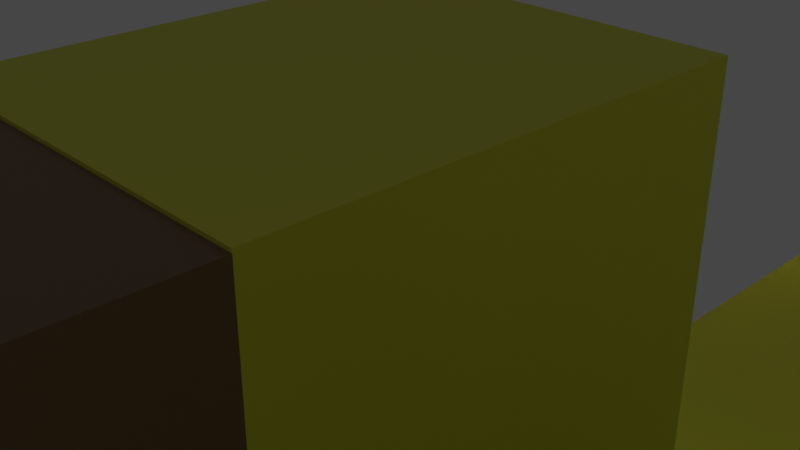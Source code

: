 # Source: Character.blend  (saved by Blender 3.6.13; exported with 4.5.12 LTS)
import bpy
from mathutils import Matrix  # noqa: F401  (used for matrix-valued properties, if any)

bpy.ops.wm.read_factory_settings(use_empty=True)
scene = bpy.context.scene
scene.name = 'Scene'

# ---- collections
col_collection = bpy.data.collections.new('Collection'); scene.collection.children.link(col_collection)

# ---- materials (node trees are filled in below, after node groups)
mat_pelaje_amarillo_001 = bpy.data.materials.new('Pelaje amarillo.001')
mat_pelaje_amarillo_001.use_transparent_shadow = False
mat_pelaje_cafe_001 = bpy.data.materials.new('pelaje cafe.001')
mat_pelaje_cafe_001.use_transparent_shadow = False
mat_ojob_001 = bpy.data.materials.new('OjoB.001')
mat_ojob_001.use_transparent_shadow = False
mat_cachete_001 = bpy.data.materials.new('Cachete.001')
mat_cachete_001.use_transparent_shadow = False
mat_boca_001 = bpy.data.materials.new('Boca.001')
mat_boca_001.use_transparent_shadow = False
mat_lengua_001 = bpy.data.materials.new('Lengua.001')
mat_lengua_001.use_transparent_shadow = False

# ---- material node trees
mat_pelaje_amarillo_001.use_nodes = True; mat_pelaje_amarillo_001.node_tree.nodes.clear()
_N = mat_pelaje_amarillo_001.node_tree.nodes; _L = mat_pelaje_amarillo_001.node_tree.links
n0 = _N.new('ShaderNodeBsdfPrincipled'); n0.name = 'Principled BSDF'; n0.location = (10, 300)
n0.distribution = 'GGX'
n0.subsurface_method = 'RANDOM_WALK_SKIN'
n0.inputs[0].default_value = (0.7889, 0.8, 0.05829, 1.0)
n0.inputs[3].default_value = 1.45
n0.inputs[27].default_value = (0.0, 0.0, 0.0, 1.0)
n0.inputs[28].default_value = 1.0
n1 = _N.new('ShaderNodeOutputMaterial'); n1.name = 'Material Output'; n1.location = (300, 300)
_L.new(n0.outputs[0], n1.inputs[0])
n1.is_active_output = True
mat_pelaje_cafe_001.use_nodes = True; mat_pelaje_cafe_001.node_tree.nodes.clear()
_N = mat_pelaje_cafe_001.node_tree.nodes; _L = mat_pelaje_cafe_001.node_tree.links
n0 = _N.new('ShaderNodeBsdfPrincipled'); n0.name = 'Principled BSDF'; n0.location = (10, 300)
n0.distribution = 'GGX'
n0.subsurface_method = 'RANDOM_WALK_SKIN'
n0.inputs[0].default_value = (0.2529, 0.1446, 0.074, 1.0)
n0.inputs[3].default_value = 1.45
n0.inputs[27].default_value = (0.0, 0.0, 0.0, 1.0)
n0.inputs[28].default_value = 1.0
n1 = _N.new('ShaderNodeOutputMaterial'); n1.name = 'Material Output'; n1.location = (300, 300)
_L.new(n0.outputs[0], n1.inputs[0])
n1.is_active_output = True
mat_ojob_001.use_nodes = True; mat_ojob_001.node_tree.nodes.clear()
_N = mat_ojob_001.node_tree.nodes; _L = mat_ojob_001.node_tree.links
n0 = _N.new('ShaderNodeBsdfPrincipled'); n0.name = 'Principled BSDF'; n0.location = (10, 300)
n0.distribution = 'GGX'
n0.subsurface_method = 'RANDOM_WALK_SKIN'
n0.inputs[0].default_value = (0.0, 0.0, 0.0, 1.0)
n0.inputs[3].default_value = 1.45
n0.inputs[27].default_value = (0.0, 0.0, 0.0, 1.0)
n0.inputs[28].default_value = 1.0
n1 = _N.new('ShaderNodeOutputMaterial'); n1.name = 'Material Output'; n1.location = (300, 300)
_L.new(n0.outputs[0], n1.inputs[0])
n1.is_active_output = True
mat_cachete_001.use_nodes = True; mat_cachete_001.node_tree.nodes.clear()
_N = mat_cachete_001.node_tree.nodes; _L = mat_cachete_001.node_tree.links
n0 = _N.new('ShaderNodeBsdfPrincipled'); n0.name = 'Principled BSDF'; n0.location = (10, 300)
n0.distribution = 'GGX'
n0.subsurface_method = 'RANDOM_WALK_SKIN'
n0.inputs[0].default_value = (0.8, 0.001864, 0.002757, 1.0)
n0.inputs[3].default_value = 1.45
n0.inputs[27].default_value = (0.0, 0.0, 0.0, 1.0)
n0.inputs[28].default_value = 1.0
n1 = _N.new('ShaderNodeOutputMaterial'); n1.name = 'Material Output'; n1.location = (300, 300)
_L.new(n0.outputs[0], n1.inputs[0])
n1.is_active_output = True
mat_boca_001.use_nodes = True; mat_boca_001.node_tree.nodes.clear()
_N = mat_boca_001.node_tree.nodes; _L = mat_boca_001.node_tree.links
n0 = _N.new('ShaderNodeBsdfPrincipled'); n0.name = 'Principled BSDF'; n0.location = (10, 300)
n0.distribution = 'GGX'
n0.subsurface_method = 'RANDOM_WALK_SKIN'
n0.inputs[0].default_value = (0.06071, 0.003966, 0.008878, 1.0)
n0.inputs[3].default_value = 1.45
n0.inputs[27].default_value = (0.0, 0.0, 0.0, 1.0)
n0.inputs[28].default_value = 1.0
n1 = _N.new('ShaderNodeOutputMaterial'); n1.name = 'Material Output'; n1.location = (300, 300)
_L.new(n0.outputs[0], n1.inputs[0])
n1.is_active_output = True
mat_lengua_001.use_nodes = True; mat_lengua_001.node_tree.nodes.clear()
_N = mat_lengua_001.node_tree.nodes; _L = mat_lengua_001.node_tree.links
n0 = _N.new('ShaderNodeBsdfPrincipled'); n0.name = 'Principled BSDF'; n0.location = (10, 300)
n0.distribution = 'GGX'
n0.subsurface_method = 'RANDOM_WALK_SKIN'
n0.inputs[0].default_value = (0.8, 0.0, 0.02526, 1.0)
n0.inputs[3].default_value = 1.45
n0.inputs[27].default_value = (0.0, 0.0, 0.0, 1.0)
n0.inputs[28].default_value = 1.0
n1 = _N.new('ShaderNodeOutputMaterial'); n1.name = 'Material Output'; n1.location = (300, 300)
_L.new(n0.outputs[0], n1.inputs[0])
n1.is_active_output = True

# ---- world
world_world = bpy.data.worlds.new('World'); scene.world = world_world
world_world.use_nodes = True; world_world.node_tree.nodes.clear()
_N = world_world.node_tree.nodes; _L = world_world.node_tree.links
n0 = _N.new('ShaderNodeOutputWorld'); n0.name = 'World Output'; n0.location = (300, 300)
n1 = _N.new('ShaderNodeBackground'); n1.name = 'Background'; n1.location = (10, 300)
n1.inputs[0].default_value = (0.05088, 0.05088, 0.05088, 1.0)
_L.new(n1.outputs[0], n0.inputs[0])
n0.is_active_output = True
world_world.color = (0.05088, 0.05088, 0.05088)
world_world.use_sun_shadow = False
world_world.sun_shadow_jitter_overblur = 0.0

# ---- cameras
cam_camera = bpy.data.cameras.new('Camera')
cam_camera.clip_end = 100.0
cam_camera.ortho_scale = 7.314

# ---- lights
light_light = bpy.data.lights.new('Light', 'POINT')
light_light.transmission_factor = 0.0
light_light.energy = 1000.0
light_light.shadow_soft_size = 0.1
light_light.shadow_maximum_resolution = 0.006
light_light.use_absolute_resolution = True

# ---- meshes
me_cube = bpy.data.meshes.new('Cube')
me_cube.from_pydata([(-2.166, 4.78, 0.7643), (-2.16, 4.78, 3.734), (-2.166, -4.78, 0.7643), (-2.16, -4.78, 3.734), (2.197, 4.78, 0.755), (2.203, 4.78, 3.725), (2.197, -4.78, 0.755), (2.203, -4.78, 3.725), (1.631, -3.772, -0.7721), (1.634, -3.772, 0.7562), (1.631, -4.424, -0.7721), (1.634, -4.424, 0.7562), (2.203, -5.581, 3.725), (2.025, -5.759, 3.547), (2.019, -5.759, 0.9333), (2.197, -5.581, 0.755), (-2.166, -5.581, 0.7643), (-1.988, -5.759, 0.9418), (-1.982, -5.759, 3.556), (-2.16, -5.581, 3.734), (0.7668, -4.424, 0.7581), (0.7635, -4.424, -0.7703), (0.7668, -3.772, 0.7581), (0.7635, -3.772, -0.7703), (-0.7592, -4.463, 0.8267), (-0.7627, -4.463, -0.814), (-0.7592, -3.853, 0.8267), (-0.7627, -3.853, -0.814), (-1.644, -4.463, 0.8286), (-1.648, -4.463, -0.8098), (-1.644, -3.853, 0.8286), (-1.648, -3.853, -0.8098), (2.203, 0.0, 3.725), (-2.166, 0.0, 0.7643), (2.197, 0.0, 0.755), (-2.16, 0.0, 3.734), (2.203, -1.91, 3.725), (-2.166, -1.91, 0.7643), (2.197, -1.91, 0.755), (-2.16, -1.91, 3.734), (2.203, -2.793, 3.725), (-2.166, -2.793, 0.7643), (2.197, -2.793, 0.755), (-2.16, -2.793, 3.734), (2.197, 0.9605, 0.755), (-2.16, 0.9605, 3.734), (2.203, 0.9605, 3.725), (-2.166, 0.9605, 0.7643), (-2.164, 4.78, 1.539), (2.199, -4.78, 1.53), (-2.164, -4.78, 1.539), (2.199, 4.78, 1.53), (2.021, -5.759, 1.616), (2.199, -5.581, 1.53), (-1.986, -5.759, 1.624), (-2.164, -5.581, 1.539), (-2.164, 0.0, 1.539), (2.199, 0.0, 1.53), (2.199, -1.91, 1.53), (-2.164, -1.91, 1.539), (2.199, -2.793, 1.53), (-2.164, -2.793, 1.539), (-2.164, 0.9605, 1.539), (2.199, 0.9605, 1.53)], [], [(41, 42, 6, 2), (2, 6, 15, 16), (63, 44, 4, 51), (40, 43, 3, 7), (61, 41, 2, 50), (51, 4, 0, 48), (7, 3, 19, 12), (49, 7, 12, 53), (50, 2, 16, 55), (11, 10, 8, 9), (52, 14, 15, 53), (54, 18, 19, 55), (16, 15, 14, 17), (12, 19, 18, 13), (54, 17, 14, 52), (9, 8, 23, 22), (22, 23, 21, 20), (20, 21, 10, 11), (9, 22, 20, 11), (24, 25, 27, 26), (26, 27, 31, 30), (30, 31, 29, 28), (28, 29, 25, 24), (26, 30, 28, 24), (46, 45, 35, 32), (58, 38, 34, 57), (56, 33, 37, 59), (32, 35, 39, 36), (33, 34, 38, 37), (49, 6, 42, 60), (36, 39, 43, 40), (0, 4, 44, 47), (5, 1, 45, 46), (48, 0, 47, 62), (32, 57, 63, 46), (1, 48, 62, 45), (39, 59, 61, 43), (7, 49, 60, 40), (35, 56, 59, 39), (40, 60, 58, 36), (36, 58, 57, 32), (45, 62, 56, 35), (18, 54, 52, 13), (17, 54, 55, 16), (13, 52, 53, 12), (3, 50, 55, 19), (6, 49, 53, 15), (5, 51, 48, 1), (43, 61, 50, 3), (46, 63, 51, 5)])
_uv = me_cube.uv_layers.new(name='UVMap')
_uv.uv.foreach_set('vector', [0.625, 0.698, 0.875, 0.698, 0.875, 0.75, 0.625, 0.75, 0.625, 0.75, 0.875, 0.75, 0.875, 0.75, 0.625, 0.75, 0.5598, 0.1501, 0.625, 0.1501, 0.625, 0.25, 0.5598, 0.25, 0.125, 0.698, 0.375, 0.698, 0.375, 0.75, 0.125, 0.75, 0.5598, 0.698, 0.625, 0.698, 0.625, 0.75, 0.5598, 0.75, 0.5598, 0.25, 0.625, 0.25, 0.625, 0.5, 0.5598, 0.5, 0.125, 0.75, 0.375, 0.75, 0.375, 0.75, 0.125, 0.75, 0.5598, 0.0, 0.375, 0.0, 0.375, 0.0, 0.5598, 0.0, 0.5598, 0.75, 0.625, 0.75, 0.625, 0.75, 0.5598, 0.75, 0.375, 0.0, 0.625, 0.0, 0.625, 0.25, 0.375, 0.25, 0.5526, 0.9898, 0.61, 0.9898, 0.625, 1.0, 0.5598, 1.0, 0.5526, 0.7602, 0.39, 0.7602, 0.375, 0.75, 0.5598, 0.75, 0.625, 0.75, 0.625, 1.0, 0.61, 0.9898, 0.61, 0.7602, 0.375, 1.0, 0.375, 0.75, 0.39, 0.7602, 0.39, 0.9898, 0.5526, 0.7602, 0.61, 0.7602, 0.61, 0.9898, 0.5526, 0.9898, 0.375, 0.25, 0.625, 0.25, 0.625, 0.5, 0.375, 0.5, 0.375, 0.5, 0.625, 0.5, 0.625, 0.75, 0.375, 0.75, 0.375, 0.75, 0.625, 0.75, 0.625, 1.0, 0.375, 1.0, 0.125, 0.5, 0.375, 0.5, 0.375, 0.75, 0.125, 0.75, 0.375, 0.0, 0.625, 0.0, 0.625, 0.25, 0.375, 0.25, 0.375, 0.25, 0.625, 0.25, 0.625, 0.5, 0.375, 0.5, 0.375, 0.5, 0.625, 0.5, 0.625, 0.75, 0.375, 0.75, 0.375, 0.75, 0.625, 0.75, 0.625, 1.0, 0.375, 1.0, 0.125, 0.5, 0.375, 0.5, 0.375, 0.75, 0.125, 0.75, 0.125, 0.5999, 0.375, 0.5999, 0.375, 0.625, 0.125, 0.625, 0.5598, 0.07506, 0.625, 0.07506, 0.625, 0.125, 0.5598, 0.125, 0.5598, 0.625, 0.625, 0.625, 0.625, 0.6749, 0.5598, 0.6749, 0.125, 0.625, 0.375, 0.625, 0.375, 0.6749, 0.125, 0.6749, 0.625, 0.625, 0.875, 0.625, 0.875, 0.6749, 0.625, 0.6749, 0.5598, 0.0, 0.625, 0.0, 0.625, 0.05196, 0.5598, 0.05196, 0.125, 0.6749, 0.375, 0.6749, 0.375, 0.698, 0.125, 0.698, 0.625, 0.5, 0.875, 0.5, 0.875, 0.5999, 0.625, 0.5999, 0.125, 0.5, 0.375, 0.5, 0.375, 0.5999, 0.125, 0.5999, 0.5598, 0.5, 0.625, 0.5, 0.625, 0.5999, 0.5598, 0.5999, 0.375, 0.125, 0.5598, 0.125, 0.5598, 0.1501, 0.375, 0.1501, 0.375, 0.5, 0.5598, 0.5, 0.5598, 0.5999, 0.375, 0.5999, 0.375, 0.6749, 0.5598, 0.6749, 0.5598, 0.698, 0.375, 0.698, 0.375, 0.0, 0.5598, 0.0, 0.5598, 0.05196, 0.375, 0.05196, 0.375, 0.625, 0.5598, 0.625, 0.5598, 0.6749, 0.375, 0.6749, 0.375, 0.05196, 0.5598, 0.05196, 0.5598, 0.07506, 0.375, 0.07506, 0.375, 0.07506, 0.5598, 0.07506, 0.5598, 0.125, 0.375, 0.125, 0.375, 0.5999, 0.5598, 0.5999, 0.5598, 0.625, 0.375, 0.625, 0.39, 0.7602, 0.5526, 0.7602, 0.5526, 0.9898, 0.39, 0.9898, 0.61, 0.7602, 0.5526, 0.7602, 0.5598, 0.75, 0.625, 0.75, 0.39, 0.9898, 0.5526, 0.9898, 0.5598, 1.0, 0.375, 1.0, 0.375, 0.75, 0.5598, 0.75, 0.5598, 0.75, 0.375, 0.75, 0.625, 0.0, 0.5598, 0.0, 0.5598, 0.0, 0.625, 0.0, 0.375, 0.25, 0.5598, 0.25, 0.5598, 0.5, 0.375, 0.5, 0.375, 0.698, 0.5598, 0.698, 0.5598, 0.75, 0.375, 0.75, 0.375, 0.1501, 0.5598, 0.1501, 0.5598, 0.25, 0.375, 0.25])
me_cube.materials.append(mat_pelaje_amarillo_001)
me_cube.use_mirror_vertex_groups = False
me_cube.update()
me_cube_001 = bpy.data.meshes.new('Cube.001')
me_cube_001.from_pydata([(-0.5806, -0.7292, -2.852), (-0.5806, -0.7292, 2.852), (-0.5806, 0.7292, -2.852), (-0.5806, 0.7292, 2.852), (0.5806, -0.7292, -2.852), (0.5806, -0.7292, 2.852), (0.5806, 0.7292, -2.852), (0.5806, 0.7292, 2.852)], [], [(0, 1, 3, 2), (2, 3, 7, 6), (6, 7, 5, 4), (4, 5, 1, 0), (2, 6, 4, 0), (7, 3, 1, 5)])
_uv = me_cube_001.uv_layers.new(name='UVMap')
_uv.uv.foreach_set('vector', [0.375, 0.0, 0.625, 0.0, 0.625, 0.25, 0.375, 0.25, 0.375, 0.25, 0.625, 0.25, 0.625, 0.5, 0.375, 0.5, 0.375, 0.5, 0.625, 0.5, 0.625, 0.75, 0.375, 0.75, 0.375, 0.75, 0.625, 0.75, 0.625, 1.0, 0.375, 1.0, 0.125, 0.5, 0.375, 0.5, 0.375, 0.75, 0.125, 0.75, 0.625, 0.5, 0.875, 0.5, 0.875, 0.75, 0.625, 0.75])
me_cube_001.materials.append(mat_pelaje_amarillo_001)
me_cube_001.update()
me_cube_002 = bpy.data.meshes.new('Cube.002')
me_cube_002.from_pydata([(-0.5806, -0.7292, -2.852), (-0.5806, -0.7292, 2.852), (-0.5806, 0.7292, -2.852), (-0.5806, 0.7292, 2.852), (0.5806, -0.7292, -2.852), (0.5806, -0.7292, 2.852), (0.5806, 0.7292, -2.852), (0.5806, 0.7292, 2.852)], [], [(0, 1, 3, 2), (2, 3, 7, 6), (6, 7, 5, 4), (4, 5, 1, 0), (2, 6, 4, 0), (7, 3, 1, 5)])
_uv = me_cube_002.uv_layers.new(name='UVMap')
_uv.uv.foreach_set('vector', [0.375, 0.0, 0.625, 0.0, 0.625, 0.25, 0.375, 0.25, 0.375, 0.25, 0.625, 0.25, 0.625, 0.5, 0.375, 0.5, 0.375, 0.5, 0.625, 0.5, 0.625, 0.75, 0.375, 0.75, 0.375, 0.75, 0.625, 0.75, 0.625, 1.0, 0.375, 1.0, 0.125, 0.5, 0.375, 0.5, 0.375, 0.75, 0.125, 0.75, 0.625, 0.5, 0.875, 0.5, 0.875, 0.75, 0.625, 0.75])
me_cube_002.materials.append(mat_pelaje_amarillo_001)
me_cube_002.update()
me_cube_003 = bpy.data.meshes.new('Cube.003')
me_cube_003.from_pydata([(-0.5806, -0.7292, -2.852), (-0.5806, -0.7292, 2.852), (-0.5806, 0.7292, -2.852), (-0.5806, 0.7292, 2.852), (0.5806, -0.7292, -2.852), (0.5806, -0.7292, 2.852), (0.5806, 0.7292, -2.852), (0.5806, 0.7292, 2.852)], [], [(0, 1, 3, 2), (2, 3, 7, 6), (6, 7, 5, 4), (4, 5, 1, 0), (2, 6, 4, 0), (7, 3, 1, 5)])
_uv = me_cube_003.uv_layers.new(name='UVMap')
_uv.uv.foreach_set('vector', [0.375, 0.0, 0.625, 0.0, 0.625, 0.25, 0.375, 0.25, 0.375, 0.25, 0.625, 0.25, 0.625, 0.5, 0.375, 0.5, 0.375, 0.5, 0.625, 0.5, 0.625, 0.75, 0.375, 0.75, 0.375, 0.75, 0.625, 0.75, 0.625, 1.0, 0.375, 1.0, 0.125, 0.5, 0.375, 0.5, 0.375, 0.75, 0.125, 0.75, 0.625, 0.5, 0.875, 0.5, 0.875, 0.75, 0.625, 0.75])
me_cube_003.materials.append(mat_pelaje_amarillo_001)
me_cube_003.update()
me_cube_004 = bpy.data.meshes.new('Cube.004')
me_cube_004.from_pydata([(-0.5806, -0.7292, -2.852), (-0.5806, -0.7292, 2.852), (-0.5806, 0.7292, -2.852), (-0.5806, 0.7292, 2.852), (0.5806, -0.7292, -2.852), (0.5806, -0.7292, 2.852), (0.5806, 0.7292, -2.852), (0.5806, 0.7292, 2.852)], [], [(0, 1, 3, 2), (2, 3, 7, 6), (6, 7, 5, 4), (4, 5, 1, 0), (2, 6, 4, 0), (7, 3, 1, 5)])
_uv = me_cube_004.uv_layers.new(name='UVMap')
_uv.uv.foreach_set('vector', [0.375, 0.0, 0.625, 0.0, 0.625, 0.25, 0.375, 0.25, 0.375, 0.25, 0.625, 0.25, 0.625, 0.5, 0.375, 0.5, 0.375, 0.5, 0.625, 0.5, 0.625, 0.75, 0.375, 0.75, 0.375, 0.75, 0.625, 0.75, 0.625, 1.0, 0.375, 1.0, 0.125, 0.5, 0.375, 0.5, 0.375, 0.75, 0.125, 0.75, 0.625, 0.5, 0.875, 0.5, 0.875, 0.75, 0.625, 0.75])
me_cube_004.materials.append(mat_pelaje_amarillo_001)
me_cube_004.update()
me_cube_005 = bpy.data.meshes.new('Cube.005')
me_cube_005.from_pydata([(0.5817, -0.7292, 1.504), (0.5817, -1.362, 1.504), (-0.5783, -0.7292, 1.504), (-0.5783, -1.362, 1.504), (0.5817, -0.7292, 2.831), (0.5817, -1.362, 2.831), (-0.5783, -0.7292, 2.831), (-0.5783, -1.362, 2.831)], [], [(0, 1, 3, 2), (2, 3, 7, 6), (6, 7, 5, 4), (4, 5, 1, 0), (2, 6, 4, 0), (7, 3, 1, 5)])
_uv = me_cube_005.uv_layers.new(name='UVMap')
_uv.uv.foreach_set('vector', [0.375, 0.0, 0.625, 0.0, 0.625, 0.25, 0.375, 0.25, 0.375, 0.25, 0.625, 0.25, 0.625, 0.5, 0.375, 0.5, 0.375, 0.5, 0.625, 0.5, 0.625, 0.75, 0.375, 0.75, 0.375, 0.75, 0.625, 0.75, 0.625, 1.0, 0.375, 1.0, 0.125, 0.5, 0.375, 0.5, 0.375, 0.75, 0.125, 0.75, 0.625, 0.5, 0.875, 0.5, 0.875, 0.75, 0.625, 0.75])
me_cube_005.materials.append(mat_pelaje_cafe_001)
me_cube_005.materials.append(mat_pelaje_amarillo_001)
me_cube_005.update()
me_cube_006 = bpy.data.meshes.new('Cube.006')
me_cube_006.from_pydata([(0.5817, -0.7292, 1.504), (0.5817, -1.362, 1.504), (-0.5783, -0.7292, 1.504), (-0.5783, -1.362, 1.504), (0.5817, -0.7292, 2.831), (0.5817, -1.362, 2.831), (-0.5783, -0.7292, 2.831), (-0.5783, -1.362, 2.831)], [], [(0, 1, 3, 2), (2, 3, 7, 6), (6, 7, 5, 4), (4, 5, 1, 0), (2, 6, 4, 0), (7, 3, 1, 5)])
_uv = me_cube_006.uv_layers.new(name='UVMap')
_uv.uv.foreach_set('vector', [0.375, 0.0, 0.625, 0.0, 0.625, 0.25, 0.375, 0.25, 0.375, 0.25, 0.625, 0.25, 0.625, 0.5, 0.375, 0.5, 0.375, 0.5, 0.625, 0.5, 0.625, 0.75, 0.375, 0.75, 0.375, 0.75, 0.625, 0.75, 0.625, 1.0, 0.375, 1.0, 0.125, 0.5, 0.375, 0.5, 0.375, 0.75, 0.125, 0.75, 0.625, 0.5, 0.875, 0.5, 0.875, 0.75, 0.625, 0.75])
me_cube_006.materials.append(mat_pelaje_cafe_001)
me_cube_006.update()
me_cube_007 = bpy.data.meshes.new('Cube.007')
me_cube_007.from_pydata([(0.5817, -0.7292, 1.504), (0.5817, -1.362, 1.504), (-0.5783, -0.7292, 1.504), (-0.5783, -1.362, 1.504), (0.5817, -0.7292, 2.831), (0.5817, -1.362, 2.831), (-0.5783, -0.7292, 2.831), (-0.5783, -1.362, 2.831)], [], [(0, 1, 3, 2), (2, 3, 7, 6), (6, 7, 5, 4), (4, 5, 1, 0), (2, 6, 4, 0), (7, 3, 1, 5)])
_uv = me_cube_007.uv_layers.new(name='UVMap')
_uv.uv.foreach_set('vector', [0.375, 0.0, 0.625, 0.0, 0.625, 0.25, 0.375, 0.25, 0.375, 0.25, 0.625, 0.25, 0.625, 0.5, 0.375, 0.5, 0.375, 0.5, 0.625, 0.5, 0.625, 0.75, 0.375, 0.75, 0.375, 0.75, 0.625, 0.75, 0.625, 1.0, 0.375, 1.0, 0.125, 0.5, 0.375, 0.5, 0.375, 0.75, 0.125, 0.75, 0.625, 0.5, 0.875, 0.5, 0.875, 0.75, 0.625, 0.75])
me_cube_007.materials.append(mat_pelaje_cafe_001)
me_cube_007.update()
me_cube_008 = bpy.data.meshes.new('Cube.008')
me_cube_008.from_pydata([(0.5817, -0.7292, 1.504), (0.5817, -1.362, 1.504), (-0.5783, -0.7292, 1.504), (-0.5783, -1.362, 1.504), (0.5817, -0.7292, 2.831), (0.5817, -1.362, 2.831), (-0.5783, -0.7292, 2.831), (-0.5783, -1.362, 2.831)], [], [(0, 1, 3, 2), (2, 3, 7, 6), (6, 7, 5, 4), (4, 5, 1, 0), (2, 6, 4, 0), (7, 3, 1, 5)])
_uv = me_cube_008.uv_layers.new(name='UVMap')
_uv.uv.foreach_set('vector', [0.375, 0.0, 0.625, 0.0, 0.625, 0.25, 0.375, 0.25, 0.375, 0.25, 0.625, 0.25, 0.625, 0.5, 0.375, 0.5, 0.375, 0.5, 0.625, 0.5, 0.625, 0.75, 0.375, 0.75, 0.375, 0.75, 0.625, 0.75, 0.625, 1.0, 0.375, 1.0, 0.125, 0.5, 0.375, 0.5, 0.375, 0.75, 0.125, 0.75, 0.625, 0.5, 0.875, 0.5, 0.875, 0.75, 0.625, 0.75])
me_cube_008.materials.append(mat_pelaje_cafe_001)
me_cube_008.update()
me_cube_009 = bpy.data.meshes.new('Cube.009')
me_cube_009.from_pydata([(-2.166, 0.0, 0.7643), (2.197, 0.0, 0.755), (2.197, 0.9605, 0.755), (-2.166, 0.9605, 0.7643), (-2.164, 0.0, 1.539), (2.199, 0.0, 1.53), (-2.164, 0.9605, 1.539), (2.199, 0.9605, 1.53)], [], [(6, 3, 0, 4), (3, 2, 1, 0), (5, 1, 2, 7)])
_uv = me_cube_009.uv_layers.new(name='UVMap')
_uv.uv.foreach_set('vector', [0.5598, 0.5999, 0.625, 0.5999, 0.625, 0.625, 0.5598, 0.625, 0.625, 0.5999, 0.875, 0.5999, 0.875, 0.625, 0.625, 0.625, 0.5598, 0.125, 0.625, 0.125, 0.625, 0.1501, 0.5598, 0.1501])
me_cube_009.materials.append(mat_pelaje_cafe_001)
me_cube_009.use_mirror_vertex_groups = False
me_cube_009.update()
me_cube_010 = bpy.data.meshes.new('Cube.010')
me_cube_010.from_pydata([(-2.166, -1.91, 0.7643), (2.197, -1.91, 0.755), (-2.166, -2.793, 0.7643), (2.197, -2.793, 0.755), (2.199, -1.91, 1.53), (-2.164, -1.91, 1.539), (2.199, -2.793, 1.53), (-2.164, -2.793, 1.539)], [], [(6, 3, 1, 4), (5, 0, 2, 7), (0, 1, 3, 2)])
_uv = me_cube_010.uv_layers.new(name='UVMap')
_uv.uv.foreach_set('vector', [0.5598, 0.05196, 0.625, 0.05196, 0.625, 0.07506, 0.5598, 0.07506, 0.5598, 0.6749, 0.625, 0.6749, 0.625, 0.698, 0.5598, 0.698, 0.625, 0.6749, 0.875, 0.6749, 0.875, 0.698, 0.625, 0.698])
me_cube_010.materials.append(mat_pelaje_cafe_001)
me_cube_010.use_mirror_vertex_groups = False
me_cube_010.update()
me_cube_011 = bpy.data.meshes.new('Cube.011')
me_cube_011.from_pydata([(-0.7627, -4.463, -0.814), (-0.7627, -3.853, -0.814), (-1.648, -4.463, -0.8098), (-1.648, -3.853, -0.8098), (-0.7604, -4.463, -1.667), (-0.7604, -3.853, -1.667), (-1.645, -3.853, -1.66), (-1.645, -4.463, -1.66)], [], [(1, 0, 4, 5), (6, 5, 4, 7), (0, 2, 7, 4), (3, 1, 5, 6), (2, 3, 6, 7)])
_uv = me_cube_011.uv_layers.new(name='UVMap')
_uv.uv.foreach_set('vector', [0.625, 0.25, 0.625, 0.0, 0.625, 0.0, 0.625, 0.25, 0.625, 0.5, 0.875, 0.5, 0.875, 0.75, 0.625, 0.75, 0.625, 1.0, 0.625, 0.75, 0.625, 0.75, 0.625, 1.0, 0.625, 0.5, 0.625, 0.25, 0.625, 0.25, 0.625, 0.5, 0.625, 0.75, 0.625, 0.5, 0.625, 0.5, 0.625, 0.75])
me_cube_011.materials.append(mat_pelaje_cafe_001)
me_cube_011.use_mirror_vertex_groups = False
me_cube_011.update()
me_cube_012 = bpy.data.meshes.new('Cube.012')
me_cube_012.from_pydata([(1.631, -3.772, -0.7721), (1.631, -4.424, -0.7721), (0.7635, -4.424, -0.7703), (0.7635, -3.772, -0.7703), (1.632, -4.424, -1.706), (1.632, -3.772, -1.706), (0.765, -3.772, -1.704), (0.765, -4.424, -1.704)], [], [(3, 0, 5, 6), (6, 5, 4, 7), (2, 3, 6, 7), (1, 2, 7, 4), (0, 1, 4, 5)])
_uv = me_cube_012.uv_layers.new(name='UVMap')
_uv.uv.foreach_set('vector', [0.625, 0.5, 0.625, 0.25, 0.625, 0.25, 0.625, 0.5, 0.625, 0.5, 0.875, 0.5, 0.875, 0.75, 0.625, 0.75, 0.625, 0.75, 0.625, 0.5, 0.625, 0.5, 0.625, 0.75, 0.625, 1.0, 0.625, 0.75, 0.625, 0.75, 0.625, 1.0, 0.625, 0.25, 0.625, 0.0, 0.625, 0.0, 0.625, 0.25])
me_cube_012.materials.append(mat_pelaje_cafe_001)
me_cube_012.use_mirror_vertex_groups = False
me_cube_012.update()
me_cube_013 = bpy.data.meshes.new('Cube.013')
me_cube_013.from_pydata([(-0.6275, -0.6539, -0.07513), (-0.6275, -0.6539, 0.07513), (-0.6275, 0.6539, -0.07513), (-0.6275, 0.6539, 0.07513), (0.6275, -0.6539, -0.07513), (0.6275, -0.6539, 0.07513), (0.6275, 0.6539, -0.07513), (0.6275, 0.6539, 0.07513), (-0.6275, 0.0, -0.07513), (-0.6275, 0.0, 0.07513), (0.6275, 0.0, -0.07513), (0.6275, 0.0, 0.07513), (0.0, 0.6539, -0.07513), (0.0, 0.6539, 0.07513), (0.0, -0.6539, -0.07513), (0.0, -0.6539, 0.07513), (0.0, 0.0, 0.07513), (0.0, 0.0, -0.07513), (-0.6275, 0.3269, 0.07513), (0.6275, 0.3269, -0.07513), (-0.6275, 0.3269, -0.07513), (0.6275, 0.3269, 0.07513), (0.0, 0.3269, -0.07513), (0.0, 0.3269, 0.07513)], [], [(20, 18, 3, 2), (12, 13, 7, 6), (10, 11, 5, 4), (14, 15, 1, 0), (17, 10, 4, 14), (16, 9, 1, 15), (23, 18, 9, 16), (0, 1, 9, 8), (20, 22, 17, 8), (11, 16, 15, 5), (8, 17, 14, 0), (4, 5, 15, 14), (2, 3, 13, 12), (7, 13, 23, 21), (2, 12, 22, 20), (6, 7, 21, 19), (12, 6, 19, 22), (13, 3, 18, 23), (8, 9, 18, 20)])
_uv = me_cube_013.uv_layers.new(name='UVMap')
_uv.uv.foreach_set('vector', [0.375, 0.1875, 0.625, 0.1875, 0.625, 0.25, 0.375, 0.25, 0.375, 0.375, 0.625, 0.375, 0.625, 0.5, 0.375, 0.5, 0.375, 0.625, 0.625, 0.625, 0.625, 0.75, 0.375, 0.75, 0.375, 0.875, 0.625, 0.875, 0.625, 1.0, 0.375, 1.0, 0.25, 0.625, 0.375, 0.625, 0.375, 0.75, 0.25, 0.75, 0.75, 0.625, 0.875, 0.625, 0.875, 0.75, 0.75, 0.75, 0.75, 0.5625, 0.875, 0.5625, 0.875, 0.625, 0.75, 0.625, 0.375, 0.0, 0.625, 0.0, 0.625, 0.125, 0.375, 0.125, 0.125, 0.5625, 0.25, 0.5625, 0.25, 0.625, 0.125, 0.625, 0.625, 0.625, 0.75, 0.625, 0.75, 0.75, 0.625, 0.75, 0.125, 0.625, 0.25, 0.625, 0.25, 0.75, 0.125, 0.75, 0.375, 0.75, 0.625, 0.75, 0.625, 0.875, 0.375, 0.875, 0.375, 0.25, 0.625, 0.25, 0.625, 0.375, 0.375, 0.375, 0.625, 0.5, 0.75, 0.5, 0.75, 0.5625, 0.625, 0.5625, 0.125, 0.5, 0.25, 0.5, 0.25, 0.5625, 0.125, 0.5625, 0.375, 0.5, 0.625, 0.5, 0.625, 0.5625, 0.375, 0.5625, 0.25, 0.5, 0.375, 0.5, 0.375, 0.5625, 0.25, 0.5625, 0.75, 0.5, 0.875, 0.5, 0.875, 0.5625, 0.75, 0.5625, 0.375, 0.125, 0.625, 0.125, 0.625, 0.1875, 0.375, 0.1875])
me_cube_013.materials.append(mat_ojob_001)
me_cube_013.update()
me_cube_014 = bpy.data.meshes.new('Cube.014')
me_cube_014.from_pydata([(0.6275, 0.0, -0.07513), (0.6275, 0.0, 0.07513), (0.0, 0.0, 0.07513), (0.0, 0.0, -0.07513), (0.6275, 0.3269, -0.07513), (0.6275, 0.3269, 0.07513), (0.0, 0.3269, -0.07513), (0.0, 0.3269, 0.07513)], [], [(6, 4, 0, 3), (4, 5, 1, 0), (5, 7, 2, 1)])
_uv = me_cube_014.uv_layers.new(name='UVMap')
_uv.uv.foreach_set('vector', [0.25, 0.5625, 0.375, 0.5625, 0.375, 0.625, 0.25, 0.625, 0.375, 0.5625, 0.625, 0.5625, 0.625, 0.625, 0.375, 0.625, 0.625, 0.5625, 0.75, 0.5625, 0.75, 0.625, 0.625, 0.625])
me_cube_014.update()
me_cube_015 = bpy.data.meshes.new('Cube.015')
me_cube_015.from_pydata([(0.6275, 0.0, -0.07513), (0.6275, 0.0, 0.07513), (0.0, 0.0, 0.07513), (0.0, 0.0, -0.07513), (0.6275, 0.3269, -0.07513), (0.6275, 0.3269, 0.07513), (0.0, 0.3269, -0.07513), (0.0, 0.3269, 0.07513)], [], [(6, 4, 0, 3), (4, 5, 1, 0), (5, 7, 2, 1)])
_uv = me_cube_015.uv_layers.new(name='UVMap')
_uv.uv.foreach_set('vector', [0.25, 0.5625, 0.375, 0.5625, 0.375, 0.625, 0.25, 0.625, 0.375, 0.5625, 0.625, 0.5625, 0.625, 0.625, 0.375, 0.625, 0.625, 0.5625, 0.75, 0.5625, 0.75, 0.625, 0.625, 0.625])
me_cube_015.update()
me_cube_016 = bpy.data.meshes.new('Cube.016')
me_cube_016.from_pydata([(-0.6275, -0.6539, -0.07513), (-0.6275, -0.6539, 0.07513), (-0.6275, 0.6539, -0.07513), (-0.6275, 0.6539, 0.07513), (0.6275, -0.6539, -0.07513), (0.6275, -0.6539, 0.07513), (0.6275, 0.6539, -0.07513), (0.6275, 0.6539, 0.07513), (-0.6275, 0.0, -0.07513), (-0.6275, 0.0, 0.07513), (0.6275, 0.0, -0.07513), (0.6275, 0.0, 0.07513), (0.0, 0.6539, -0.07513), (0.0, 0.6539, 0.07513), (0.0, -0.6539, -0.07513), (0.0, -0.6539, 0.07513), (0.0, 0.0, 0.07513), (0.0, 0.0, -0.07513), (-0.6275, 0.3269, 0.07513), (0.6275, 0.3269, -0.07513), (-0.6275, 0.3269, -0.07513), (0.6275, 0.3269, 0.07513), (0.0, 0.3269, -0.07513), (0.0, 0.3269, 0.07513)], [], [(20, 18, 3, 2), (12, 13, 7, 6), (10, 11, 5, 4), (14, 15, 1, 0), (17, 10, 4, 14), (16, 9, 1, 15), (23, 18, 9, 16), (0, 1, 9, 8), (20, 22, 17, 8), (11, 16, 15, 5), (8, 17, 14, 0), (4, 5, 15, 14), (2, 3, 13, 12), (7, 13, 23, 21), (2, 12, 22, 20), (6, 7, 21, 19), (12, 6, 19, 22), (13, 3, 18, 23), (8, 9, 18, 20)])
_uv = me_cube_016.uv_layers.new(name='UVMap')
_uv.uv.foreach_set('vector', [0.375, 0.1875, 0.625, 0.1875, 0.625, 0.25, 0.375, 0.25, 0.375, 0.375, 0.625, 0.375, 0.625, 0.5, 0.375, 0.5, 0.375, 0.625, 0.625, 0.625, 0.625, 0.75, 0.375, 0.75, 0.375, 0.875, 0.625, 0.875, 0.625, 1.0, 0.375, 1.0, 0.25, 0.625, 0.375, 0.625, 0.375, 0.75, 0.25, 0.75, 0.75, 0.625, 0.875, 0.625, 0.875, 0.75, 0.75, 0.75, 0.75, 0.5625, 0.875, 0.5625, 0.875, 0.625, 0.75, 0.625, 0.375, 0.0, 0.625, 0.0, 0.625, 0.125, 0.375, 0.125, 0.125, 0.5625, 0.25, 0.5625, 0.25, 0.625, 0.125, 0.625, 0.625, 0.625, 0.75, 0.625, 0.75, 0.75, 0.625, 0.75, 0.125, 0.625, 0.25, 0.625, 0.25, 0.75, 0.125, 0.75, 0.375, 0.75, 0.625, 0.75, 0.625, 0.875, 0.375, 0.875, 0.375, 0.25, 0.625, 0.25, 0.625, 0.375, 0.375, 0.375, 0.625, 0.5, 0.75, 0.5, 0.75, 0.5625, 0.625, 0.5625, 0.125, 0.5, 0.25, 0.5, 0.25, 0.5625, 0.125, 0.5625, 0.375, 0.5, 0.625, 0.5, 0.625, 0.5625, 0.375, 0.5625, 0.25, 0.5, 0.375, 0.5, 0.375, 0.5625, 0.25, 0.5625, 0.75, 0.5, 0.875, 0.5, 0.875, 0.5625, 0.75, 0.5625, 0.375, 0.125, 0.625, 0.125, 0.625, 0.1875, 0.375, 0.1875])
me_cube_016.materials.append(mat_ojob_001)
me_cube_016.update()
me_cube_017 = bpy.data.meshes.new('Cube.017')
me_cube_017.from_pydata([(-0.651, -0.772, -0.1105), (-0.651, -0.772, 0.1105), (-0.651, 0.772, -0.1105), (-0.651, 0.772, 0.1105), (0.651, -0.772, -0.1105), (0.651, -0.772, 0.1105), (0.651, 0.772, -0.1105), (0.651, 0.772, 0.1105)], [], [(0, 1, 3, 2), (2, 3, 7, 6), (6, 7, 5, 4), (4, 5, 1, 0), (2, 6, 4, 0), (7, 3, 1, 5)])
_uv = me_cube_017.uv_layers.new(name='UVMap')
_uv.uv.foreach_set('vector', [0.375, 0.0, 0.625, 0.0, 0.625, 0.25, 0.375, 0.25, 0.375, 0.25, 0.625, 0.25, 0.625, 0.5, 0.375, 0.5, 0.375, 0.5, 0.625, 0.5, 0.625, 0.75, 0.375, 0.75, 0.375, 0.75, 0.625, 0.75, 0.625, 1.0, 0.375, 1.0, 0.125, 0.5, 0.375, 0.5, 0.375, 0.75, 0.125, 0.75, 0.625, 0.5, 0.875, 0.5, 0.875, 0.75, 0.625, 0.75])
me_cube_017.materials.append(mat_cachete_001)
me_cube_017.update()
me_cube_019 = bpy.data.meshes.new('Cube.019')
me_cube_019.from_pydata([(-0.651, -0.772, -0.1105), (-0.651, -0.772, 0.1105), (-0.651, 0.772, -0.1105), (-0.651, 0.772, 0.1105), (0.651, -0.772, -0.1105), (0.651, -0.772, 0.1105), (0.651, 0.772, -0.1105), (0.651, 0.772, 0.1105)], [], [(0, 1, 3, 2), (2, 3, 7, 6), (6, 7, 5, 4), (4, 5, 1, 0), (2, 6, 4, 0), (7, 3, 1, 5)])
_uv = me_cube_019.uv_layers.new(name='UVMap')
_uv.uv.foreach_set('vector', [0.375, 0.0, 0.625, 0.0, 0.625, 0.25, 0.375, 0.25, 0.375, 0.25, 0.625, 0.25, 0.625, 0.5, 0.375, 0.5, 0.375, 0.5, 0.625, 0.5, 0.625, 0.75, 0.375, 0.75, 0.375, 0.75, 0.625, 0.75, 0.625, 1.0, 0.375, 1.0, 0.125, 0.5, 0.375, 0.5, 0.375, 0.75, 0.125, 0.75, 0.625, 0.5, 0.875, 0.5, 0.875, 0.75, 0.625, 0.75])
me_cube_019.materials.append(mat_cachete_001)
me_cube_019.update()
me_cube_022 = bpy.data.meshes.new('Cube.022')
me_cube_022.from_pydata([(-0.5024, -0.5359, -0.05836), (-0.5024, -0.5359, 0.05836), (-0.5024, 0.5359, -0.05836), (-0.5024, 0.5359, 0.05836), (0.5024, -0.5359, -0.05836), (0.5024, -0.5359, 0.05836), (0.5024, 0.5359, -0.05836), (0.5024, 0.5359, 0.05836), (-0.5024, -0.0969, -0.05836), (-0.5024, -0.0969, 0.05836), (0.5024, -0.0969, -0.05836), (0.5024, -0.0969, 0.05836), (-0.2985, 0.5359, -0.05836), (-0.2985, 0.5359, 0.05836), (-0.2985, -0.5359, -0.05836), (-0.2985, -0.5359, 0.05836), (-0.2985, -0.0969, 0.05836), (-0.2985, -0.0969, -0.05836), (0.2879, 0.5359, 0.05836), (0.2879, -0.5359, -0.05836), (0.2879, -0.0969, 0.05836), (0.2879, 0.5359, -0.05836), (0.2879, -0.5359, 0.05836), (0.2879, -0.0969, -0.05836), (-0.004239, 0.6739, -0.0475), (-0.007112, 0.6723, -0.0498), (-0.007112, 0.6723, 0.06693), (-0.004239, 0.6739, 0.06923)], [], [(8, 9, 3, 2), (21, 18, 7, 6), (10, 11, 5, 4), (14, 15, 1, 0), (23, 10, 4, 19), (16, 9, 1, 15), (13, 3, 9, 16), (21, 6, 10, 23), (6, 7, 11, 10), (0, 1, 9, 8), (2, 12, 17, 8), (18, 13, 16, 20), (8, 17, 14, 0), (2, 3, 13, 12), (4, 5, 22, 19), (11, 20, 22, 5), (7, 18, 20, 11), (12, 21, 23, 17), (12, 13, 26, 25), (25, 26, 27, 24), (18, 21, 24, 27), (21, 12, 25, 24), (13, 18, 27, 26)])
_uv = me_cube_022.uv_layers.new(name='UVMap')
_uv.uv.foreach_set('vector', [0.375, 0.1024, 0.625, 0.1024, 0.625, 0.25, 0.375, 0.25, 0.375, 0.4466, 0.625, 0.4466, 0.625, 0.5, 0.375, 0.5, 0.375, 0.6476, 0.625, 0.6476, 0.625, 0.75, 0.375, 0.75, 0.375, 0.9493, 0.625, 0.9493, 0.625, 1.0, 0.375, 1.0, 0.3216, 0.6476, 0.375, 0.6476, 0.375, 0.75, 0.3216, 0.75, 0.8243, 0.6476, 0.875, 0.6476, 0.875, 0.75, 0.8243, 0.75, 0.8243, 0.5, 0.875, 0.5, 0.875, 0.6476, 0.8243, 0.6476, 0.3216, 0.5, 0.375, 0.5, 0.375, 0.6476, 0.3216, 0.6476, 0.375, 0.5, 0.625, 0.5, 0.625, 0.6476, 0.375, 0.6476, 0.375, 0.0, 0.625, 0.0, 0.625, 0.1024, 0.375, 0.1024, 0.125, 0.5, 0.1757, 0.5, 0.1757, 0.6476, 0.125, 0.6476, 0.6784, 0.5, 0.8243, 0.5, 0.8243, 0.6476, 0.6784, 0.6476, 0.125, 0.6476, 0.1757, 0.6476, 0.1757, 0.75, 0.125, 0.75, 0.375, 0.25, 0.625, 0.25, 0.625, 0.3007, 0.375, 0.3007, 0.375, 0.75, 0.625, 0.75, 0.625, 0.8034, 0.375, 0.8034, 0.625, 0.6476, 0.6784, 0.6476, 0.6784, 0.75, 0.625, 0.75, 0.625, 0.5, 0.6784, 0.5, 0.6784, 0.6476, 0.625, 0.6476, 0.1757, 0.5, 0.3216, 0.5, 0.3216, 0.6476, 0.1757, 0.6476, 0.375, 0.3007, 0.625, 0.3007, 0.625, 0.3007, 0.375, 0.3007, 0.375, 0.3007, 0.625, 0.3007, 0.625, 0.4466, 0.375, 0.4466, 0.625, 0.4466, 0.375, 0.4466, 0.375, 0.4466, 0.625, 0.4466, 0.3216, 0.5, 0.1757, 0.5, 0.1757, 0.5, 0.3216, 0.5, 0.8243, 0.5, 0.6784, 0.5, 0.6784, 0.5, 0.8243, 0.5])
me_cube_022.materials.append(mat_boca_001)
me_cube_022.update()
me_cube_023 = bpy.data.meshes.new('Cube.023')
me_cube_023.from_pydata([(-0.2985, -0.5359, -0.05836), (-0.2985, -0.5359, 0.05836), (-0.2985, -0.0969, 0.05836), (-0.2985, -0.0969, -0.05836), (0.2879, -0.5359, -0.05836), (0.2879, -0.0969, 0.05836), (0.2879, -0.5359, 0.05836), (0.2879, -0.0969, -0.05836)], [], [(5, 2, 1, 6), (4, 6, 1, 0), (3, 7, 4, 0)])
_uv = me_cube_023.uv_layers.new(name='UVMap')
_uv.uv.foreach_set('vector', [0.6784, 0.6476, 0.8243, 0.6476, 0.8243, 0.75, 0.6784, 0.75, 0.375, 0.8034, 0.625, 0.8034, 0.625, 0.9493, 0.375, 0.9493, 0.1757, 0.6476, 0.3216, 0.6476, 0.3216, 0.75, 0.1757, 0.75])
me_cube_023.materials.append(mat_lengua_001)
me_cube_023.update()
me_cube_024 = bpy.data.meshes.new('Cube.024')
me_cube_024.from_pydata([(-0.1305, -0.1686, -0.0364), (-0.1305, -0.1686, 0.0364), (-0.1305, 0.1686, -0.0364), (-0.1305, 0.1686, 0.0364), (0.1305, -0.1686, -0.0364), (0.1305, -0.1686, 0.0364), (0.1305, 0.1686, -0.0364), (0.1305, 0.1686, 0.0364)], [], [(0, 1, 3, 2), (2, 3, 7, 6), (6, 7, 5, 4), (4, 5, 1, 0), (2, 6, 4, 0), (7, 3, 1, 5)])
_uv = me_cube_024.uv_layers.new(name='UVMap')
_uv.uv.foreach_set('vector', [0.375, 0.0, 0.625, 0.0, 0.625, 0.25, 0.375, 0.25, 0.375, 0.25, 0.625, 0.25, 0.625, 0.5, 0.375, 0.5, 0.375, 0.5, 0.625, 0.5, 0.625, 0.75, 0.375, 0.75, 0.375, 0.75, 0.625, 0.75, 0.625, 1.0, 0.375, 1.0, 0.125, 0.5, 0.375, 0.5, 0.375, 0.75, 0.125, 0.75, 0.625, 0.5, 0.875, 0.5, 0.875, 0.75, 0.625, 0.75])
me_cube_024.materials.append(mat_ojob_001)
me_cube_024.update()
me_cube_025 = bpy.data.meshes.new('Cube.025')
me_cube_025.from_pydata([(-1.181, -0.3212, -4.488), (-0.6644, -0.3212, 5.618), (-1.181, 0.3212, -4.488), (-0.6644, 0.3212, 5.618), (0.1946, -0.3212, -5.622), (1.427, -0.3212, 4.273), (0.1946, 0.3212, -5.622), (1.427, 0.3212, 4.273), (-0.8905, -0.3212, -0.7267), (-0.8905, 0.3212, -0.7267), (1.279, 0.3212, -0.9481), (1.279, -0.3212, -0.9481), (-3.587, -0.3212, 1.103), (-3.587, 0.3212, 1.103), (-0.8764, 0.3212, 0.8817), (-0.6362, -0.3212, 1.158)], [], [(12, 1, 3, 13), (13, 3, 7, 14), (14, 7, 5, 15), (15, 5, 1, 12), (2, 6, 4, 0), (7, 3, 1, 5), (4, 11, 8, 0), (6, 10, 11, 4), (2, 9, 10, 6), (0, 8, 9, 2), (11, 15, 12, 8), (10, 14, 15, 11), (9, 13, 14, 10), (8, 12, 13, 9)])
_uv = me_cube_025.uv_layers.new(name='UVMap')
_uv.uv.foreach_set('vector', [0.5035, 0.0, 0.625, 0.0, 0.625, 0.25, 0.5035, 0.25, 0.5035, 0.25, 0.625, 0.25, 0.625, 0.5, 0.5035, 0.5, 0.5035, 0.5, 0.625, 0.5, 0.625, 0.75, 0.5035, 0.75, 0.5035, 0.75, 0.625, 0.75, 0.625, 1.0, 0.5035, 1.0, 0.125, 0.5, 0.375, 0.5, 0.375, 0.75, 0.125, 0.75, 0.625, 0.5, 0.875, 0.5, 0.875, 0.75, 0.625, 0.75, 0.375, 0.75, 0.4705, 0.75, 0.4705, 1.0, 0.375, 1.0, 0.375, 0.5, 0.4705, 0.5, 0.4705, 0.75, 0.375, 0.75, 0.375, 0.25, 0.4705, 0.25, 0.4705, 0.5, 0.375, 0.5, 0.375, 0.0, 0.4705, 0.0, 0.4705, 0.25, 0.375, 0.25, 0.4705, 0.75, 0.5035, 0.75, 0.5035, 1.0, 0.4705, 1.0, 0.4705, 0.5, 0.5035, 0.5, 0.5035, 0.75, 0.4705, 0.75, 0.4705, 0.25, 0.5035, 0.25, 0.5035, 0.5, 0.4705, 0.5, 0.4705, 0.0, 0.5035, 0.0, 0.5035, 0.25, 0.4705, 0.25])
me_cube_025.materials.append(mat_pelaje_amarillo_001)
me_cube_025.update()

# ---- objects
ob_cube = bpy.data.objects.new('Cube', me_cube)
ob_light = bpy.data.objects.new('Light', light_light)
ob_camera = bpy.data.objects.new('Camera', cam_camera)
ob_cube_001 = bpy.data.objects.new('Cube.001', me_cube_001)
ob_cube_002 = bpy.data.objects.new('Cube.002', me_cube_002)
ob_cube_003 = bpy.data.objects.new('Cube.003', me_cube_003)
ob_cube_004 = bpy.data.objects.new('Cube.004', me_cube_004)
ob_cube_005 = bpy.data.objects.new('Cube.005', me_cube_005)
ob_cube_006 = bpy.data.objects.new('Cube.006', me_cube_006)
ob_cube_007 = bpy.data.objects.new('Cube.007', me_cube_007)
ob_cube_008 = bpy.data.objects.new('Cube.008', me_cube_008)
ob_cube_009 = bpy.data.objects.new('Cube.009', me_cube_009)
ob_cube_010 = bpy.data.objects.new('Cube.010', me_cube_010)
ob_cube_011 = bpy.data.objects.new('Cube.011', me_cube_011)
ob_cube_012 = bpy.data.objects.new('Cube.012', me_cube_012)
ob_cube_013 = bpy.data.objects.new('Cube.013', me_cube_013)
ob_cube_014 = bpy.data.objects.new('Cube.014', me_cube_014)
ob_cube_015 = bpy.data.objects.new('Cube.015', me_cube_015)
ob_cube_016 = bpy.data.objects.new('Cube.016', me_cube_016)
ob_cube_017 = bpy.data.objects.new('Cube.017', me_cube_017)
ob_cube_018 = bpy.data.objects.new('Cube.018', me_cube_019)
ob_cube_019 = bpy.data.objects.new('Cube.019', me_cube_022)
ob_cube_020 = bpy.data.objects.new('Cube.020', me_cube_023)
ob_cube_021 = bpy.data.objects.new('Cube.021', me_cube_024)
ob_cube_022 = bpy.data.objects.new('Cube.022', me_cube_025)

# ---- transforms, parenting, visibility, modifiers, constraints
ob_cube.location = (-0.1818, -2.98e-08, 7.828)
ob_cube.rotation_euler = (-0.0, 3.155, -0.0)
ob_cube.lock_rotations_4d = False
ob_cube.empty_display_type = 'ARROWS'
ob_cube.lineart.crease_threshold = 0.0
ob_light.location = (2.222, 2.675, 4.415)
ob_light.rotation_euler = (3.804, -0.05144, 1.275)
ob_light.lock_rotations_4d = False
ob_light.empty_display_type = 'ARROWS'
ob_light.color = (0.0, 0.0, 0.0, 0.0)
ob_light.lineart.crease_threshold = 0.0
ob_camera.location = (-1.11, -5.256, 0.5569)
ob_camera.rotation_euler = (4.26, -0.008884, 2.327)
ob_camera.lock_rotations_4d = False
ob_camera.empty_display_type = 'ARROWS'
ob_camera.color = (0.0, 0.0, 0.0, 0.0)
ob_camera.display_type = 'WIRE'
ob_camera.lineart.crease_threshold = 0.0
ob_cube_001.location = (0.8306, 3.347, 2.741)
ob_cube_001.rotation_euler = (-0.0, 3.155, -0.0)
ob_cube_001.scale = (1.0, 1.0, 0.4765)
ob_cube_002.location = (-1.401, 3.384, 2.78)
ob_cube_002.rotation_euler = (-0.0, 3.155, -0.0)
ob_cube_002.scale = (1.0, 1.0, 0.4765)
ob_cube_003.location = (0.832, -3.641, 2.717)
ob_cube_003.rotation_euler = (-0.0, 3.155, -0.0)
ob_cube_003.scale = (1.0, 1.0, 0.4765)
ob_cube_004.location = (-1.393, -3.64, 2.736)
ob_cube_004.rotation_euler = (-0.0, 3.155, -0.0)
ob_cube_004.scale = (1.0, 1.0, 0.4765)
ob_cube_005.location = (0.832, -3.641, 2.717)
ob_cube_005.rotation_euler = (-0.0, 3.155, -0.0)
ob_cube_005.scale = (1.0, 1.0, 0.4765)
ob_cube_006.location = (-1.393, -3.64, 2.736)
ob_cube_006.rotation_euler = (-0.0, 3.155, -0.0)
ob_cube_006.scale = (1.0, 1.0, 0.4765)
ob_cube_007.location = (0.8306, 3.347, 2.741)
ob_cube_007.rotation_euler = (-0.0, 3.155, -0.0)
ob_cube_007.scale = (1.0, 1.0, 0.4765)
ob_cube_008.location = (-1.401, 3.384, 2.78)
ob_cube_008.rotation_euler = (-0.0, 3.155, -0.0)
ob_cube_008.scale = (1.0, 1.0, 0.4765)
ob_cube_009.location = (-0.1818, -2.98e-08, 7.828)
ob_cube_009.rotation_euler = (-0.0, 3.155, -0.0)
ob_cube_009.lock_rotations_4d = False
ob_cube_009.empty_display_type = 'ARROWS'
ob_cube_009.lineart.crease_threshold = 0.0
ob_cube_010.location = (-0.1818, -2.98e-08, 7.828)
ob_cube_010.rotation_euler = (-0.0, 3.155, -0.0)
ob_cube_010.lock_rotations_4d = False
ob_cube_010.empty_display_type = 'ARROWS'
ob_cube_010.lineart.crease_threshold = 0.0
ob_cube_011.location = (-0.1818, -2.98e-08, 7.828)
ob_cube_011.rotation_euler = (-0.0, 3.155, -0.0)
ob_cube_011.lock_rotations_4d = False
ob_cube_011.empty_display_type = 'ARROWS'
ob_cube_011.lineart.crease_threshold = 0.0
ob_cube_012.location = (-0.1818, -2.98e-08, 7.828)
ob_cube_012.rotation_euler = (-0.0, 3.155, -0.0)
ob_cube_012.lock_rotations_4d = False
ob_cube_012.empty_display_type = 'ARROWS'
ob_cube_012.lineart.crease_threshold = 0.0
ob_cube_013.location = (-1.06, -5.746, 6.063)
ob_cube_013.rotation_euler = (1.545, -0.0, 0.0)
ob_cube_013.scale = (0.7029, 0.7996, 0.9999)
ob_cube_014.location = (-1.06, -5.746, 6.063)
ob_cube_014.rotation_euler = (1.545, -0.0, 0.0)
ob_cube_014.scale = (0.7029, 0.7996, 0.9999)
ob_cube_015.location = (0.6119, -5.746, 6.063)
ob_cube_015.rotation_euler = (1.545, -0.0, 0.0)
ob_cube_015.scale = (0.7029, 0.7996, 0.9999)
ob_cube_016.location = (0.6119, -5.746, 6.063)
ob_cube_016.rotation_euler = (1.545, -0.0, 0.0)
ob_cube_016.scale = (0.7029, 0.7996, 0.9999)
ob_cube_017.location = (-1.592, -5.733, 4.837)
ob_cube_017.rotation_euler = (1.565, -0.0, 0.0)
ob_cube_017.scale = (0.6068, 0.5815, 0.9993)
ob_cube_018.location = (1.071, -5.733, 4.837)
ob_cube_018.rotation_euler = (1.565, -0.0, 0.0)
ob_cube_018.scale = (0.6068, 0.5815, 0.9993)
ob_cube_019.location = (-0.1978, -5.753, 4.859)
ob_cube_019.rotation_euler = (1.579, -0.0, 0.0)
ob_cube_019.scale = (1.113, 0.6054, 1.0)
ob_cube_020.location = (-0.1978, -5.753, 4.859)
ob_cube_020.rotation_euler = (1.579, -0.0, 0.0)
ob_cube_020.scale = (1.113, 0.6054, 1.0)
ob_cube_021.location = (-0.2051, -5.779, 5.619)
ob_cube_021.rotation_euler = (1.528, -0.0, 0.0)
ob_cube_021.scale = (1.0, 0.7723, 0.9996)
ob_cube_022.location = (3.31, 5.093, 8.469)
ob_cube_022.rotation_euler = (0.0, 0.8552, 0.0)

# ---- collection membership
col_collection.objects.link(ob_cube)
col_collection.objects.link(ob_light)
col_collection.objects.link(ob_camera)
col_collection.objects.link(ob_cube_001)
col_collection.objects.link(ob_cube_002)
col_collection.objects.link(ob_cube_003)
col_collection.objects.link(ob_cube_004)
col_collection.objects.link(ob_cube_005)
col_collection.objects.link(ob_cube_006)
col_collection.objects.link(ob_cube_007)
col_collection.objects.link(ob_cube_008)
col_collection.objects.link(ob_cube_009)
col_collection.objects.link(ob_cube_010)
col_collection.objects.link(ob_cube_011)
col_collection.objects.link(ob_cube_012)
col_collection.objects.link(ob_cube_013)
col_collection.objects.link(ob_cube_014)
col_collection.objects.link(ob_cube_015)
col_collection.objects.link(ob_cube_016)
col_collection.objects.link(ob_cube_017)
col_collection.objects.link(ob_cube_018)
col_collection.objects.link(ob_cube_019)
col_collection.objects.link(ob_cube_020)
col_collection.objects.link(ob_cube_021)
col_collection.objects.link(ob_cube_022)

# ---- scene / render settings (as saved in the file)
scene.camera = ob_camera
scene.frame_start = 1; scene.frame_end = 250; scene.frame_set(46)
scene.render.engine = 'BLENDER_EEVEE_NEXT'
scene.cycles.sampling_pattern = 'TABULATED_SOBOL'
scene.view_settings.view_transform = 'Filmic'
bpy.context.view_layer.update()

